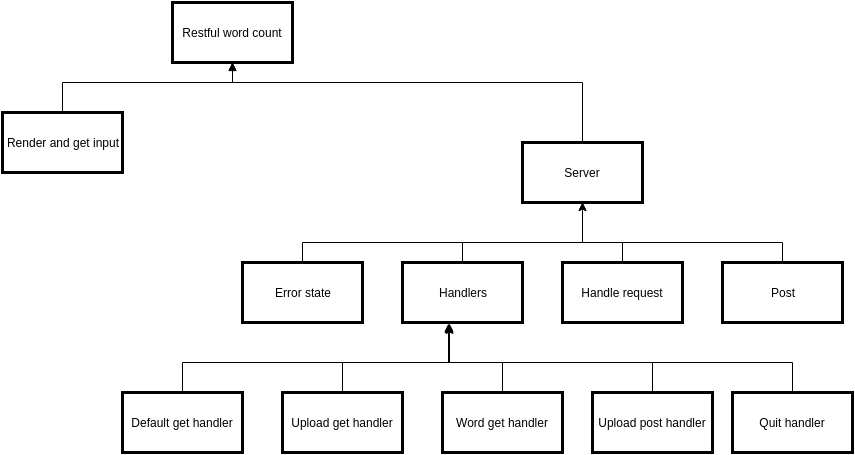

The diagram above was exported from draw.io. Its source (the exported page's mxGraphModel, read from the mxfile embedded in the PNG):
<mxGraphModel dx="1674" dy="803" grid="1" gridSize="10" guides="1" tooltips="1" connect="1" arrows="1" fold="1" page="1" pageScale="1" pageWidth="1169" pageHeight="826" background="#ffffff" math="0" shadow="0">
  <root>
    <mxCell id="0" style=";html=1;" />
    <mxCell id="1" style=";html=1;" parent="0" />
    <mxCell id="2" value="Restful word count" style="whiteSpace=wrap;strokeWidth=3;html=1;" vertex="1" parent="1">
      <mxGeometry x="760" y="40" width="120" height="60" as="geometry" />
    </mxCell>
    <mxCell id="3" value="Render and get input" style="whiteSpace=wrap;strokeWidth=3;html=1;" vertex="1" parent="1">
      <mxGeometry x="590" y="150" width="120" height="60" as="geometry" />
    </mxCell>
    <mxCell id="23" value="" style="edgeStyle=elbowEdgeStyle;elbow=vertical;rounded=0;html=1;" edge="1" parent="1" source="3" target="2">
      <mxGeometry width="100" height="100" relative="1" as="geometry">
        <mxPoint x="90" y="170" as="sourcePoint" />
        <mxPoint x="190" y="70" as="targetPoint" />
        <Array as="points">
          <mxPoint x="820" y="120" />
          <mxPoint x="790" y="120" />
        </Array>
      </mxGeometry>
    </mxCell>
    <mxCell id="6898d53d7bd42f74-43" style="edgeStyle=orthogonalEdgeStyle;rounded=0;html=1;entryX=0.5;entryY=1;startArrow=none;startFill=0;endArrow=block;endFill=1;jettySize=auto;orthogonalLoop=1;fontSize=10;" edge="1" parent="1" source="6898d53d7bd42f74-42" target="2">
      <mxGeometry relative="1" as="geometry">
        <Array as="points">
          <mxPoint x="1170" y="120" />
          <mxPoint x="820" y="120" />
        </Array>
      </mxGeometry>
    </mxCell>
    <mxCell id="6898d53d7bd42f74-42" value="&lt;div&gt;Server&lt;/div&gt;" style="whiteSpace=wrap;strokeWidth=3;html=1;" vertex="1" parent="1">
      <mxGeometry x="1110" y="180" width="120" height="60" as="geometry" />
    </mxCell>
    <mxCell id="6898d53d7bd42f74-44" style="edgeStyle=orthogonalEdgeStyle;rounded=0;html=1;exitX=0.5;exitY=0;entryX=0.5;entryY=0;startArrow=none;startFill=0;endArrow=none;endFill=0;jettySize=auto;orthogonalLoop=1;fontSize=10;" edge="1" parent="1" source="6898d53d7bd42f74-42" target="6898d53d7bd42f74-42">
      <mxGeometry relative="1" as="geometry" />
    </mxCell>
    <mxCell id="6898d53d7bd42f74-49" style="edgeStyle=orthogonalEdgeStyle;rounded=0;html=1;entryX=0.5;entryY=1;startArrow=none;startFill=0;endArrow=none;endFill=0;jettySize=auto;orthogonalLoop=1;fontSize=10;" edge="1" parent="1" source="6898d53d7bd42f74-45" target="6898d53d7bd42f74-42">
      <mxGeometry relative="1" as="geometry">
        <Array as="points">
          <mxPoint x="890" y="280" />
          <mxPoint x="1170" y="280" />
        </Array>
      </mxGeometry>
    </mxCell>
    <mxCell id="6898d53d7bd42f74-45" value="Error state" style="whiteSpace=wrap;strokeWidth=3;html=1;" vertex="1" parent="1">
      <mxGeometry x="830" y="300" width="120" height="60" as="geometry" />
    </mxCell>
    <mxCell id="6898d53d7bd42f74-50" style="edgeStyle=orthogonalEdgeStyle;rounded=0;html=1;startArrow=none;startFill=0;endArrow=none;endFill=0;jettySize=auto;orthogonalLoop=1;fontSize=10;" edge="1" parent="1" source="6898d53d7bd42f74-46" target="6898d53d7bd42f74-42">
      <mxGeometry relative="1" as="geometry">
        <Array as="points">
          <mxPoint x="1050" y="280" />
          <mxPoint x="1170" y="280" />
        </Array>
      </mxGeometry>
    </mxCell>
    <mxCell id="6898d53d7bd42f74-46" value="Handlers" style="whiteSpace=wrap;strokeWidth=3;html=1;" vertex="1" parent="1">
      <mxGeometry x="990" y="300" width="120" height="60" as="geometry" />
    </mxCell>
    <mxCell id="6898d53d7bd42f74-47" value="Quit handler" style="whiteSpace=wrap;strokeWidth=3;html=1;" vertex="1" parent="1">
      <mxGeometry x="1320" y="430" width="120" height="60" as="geometry" />
    </mxCell>
    <mxCell id="6898d53d7bd42f74-52" style="edgeStyle=orthogonalEdgeStyle;rounded=0;html=1;entryX=0.5;entryY=1;startArrow=none;startFill=0;endArrow=classic;endFill=1;jettySize=auto;orthogonalLoop=1;fontSize=10;" edge="1" parent="1" source="6898d53d7bd42f74-48" target="6898d53d7bd42f74-42">
      <mxGeometry relative="1" as="geometry">
        <Array as="points">
          <mxPoint x="1370" y="280" />
          <mxPoint x="1170" y="280" />
        </Array>
      </mxGeometry>
    </mxCell>
    <mxCell id="6898d53d7bd42f74-48" value="Post" style="whiteSpace=wrap;strokeWidth=3;html=1;" vertex="1" parent="1">
      <mxGeometry x="1310" y="300" width="120" height="60" as="geometry" />
    </mxCell>
    <mxCell id="62ff403165e6add1-38" value="Default get handler" style="whiteSpace=wrap;strokeWidth=3;html=1;" vertex="1" parent="1">
      <mxGeometry x="710" y="430" width="120" height="60" as="geometry" />
    </mxCell>
    <mxCell id="62ff403165e6add1-39" value="Upload get handler" style="whiteSpace=wrap;strokeWidth=3;html=1;" vertex="1" parent="1">
      <mxGeometry x="870" y="430" width="120" height="60" as="geometry" />
    </mxCell>
    <mxCell id="62ff403165e6add1-40" value="Word get handler" style="whiteSpace=wrap;strokeWidth=3;html=1;" vertex="1" parent="1">
      <mxGeometry x="1030" y="430" width="120" height="60" as="geometry" />
    </mxCell>
    <mxCell id="62ff403165e6add1-41" value="Upload post handler" style="whiteSpace=wrap;strokeWidth=3;html=1;" vertex="1" parent="1">
      <mxGeometry x="1180" y="430" width="120" height="60" as="geometry" />
    </mxCell>
    <mxCell id="62ff403165e6add1-42" value="Handle request" style="whiteSpace=wrap;strokeWidth=3;html=1;" vertex="1" parent="1">
      <mxGeometry x="1150" y="300" width="120" height="60" as="geometry" />
    </mxCell>
    <mxCell id="62ff403165e6add1-43" style="edgeStyle=orthogonalEdgeStyle;rounded=0;html=1;startArrow=none;startFill=0;endArrow=classic;endFill=1;jettySize=auto;orthogonalLoop=1;fontSize=10;" edge="1" parent="1" source="62ff403165e6add1-42" target="6898d53d7bd42f74-42">
      <mxGeometry relative="1" as="geometry">
        <Array as="points">
          <mxPoint x="1210" y="280" />
          <mxPoint x="1170" y="280" />
        </Array>
      </mxGeometry>
    </mxCell>
    <mxCell id="62ff403165e6add1-48" style="edgeStyle=orthogonalEdgeStyle;rounded=0;html=1;startArrow=none;startFill=0;endArrow=classic;endFill=1;jettySize=auto;orthogonalLoop=1;fontSize=10;entryX=0.392;entryY=1.033;entryPerimeter=0;" edge="1" parent="1" source="62ff403165e6add1-40" target="6898d53d7bd42f74-46">
      <mxGeometry relative="1" as="geometry">
        <mxPoint x="1040" y="370" as="targetPoint" />
        <Array as="points">
          <mxPoint x="1090" y="400" />
          <mxPoint x="1037" y="400" />
        </Array>
      </mxGeometry>
    </mxCell>
    <mxCell id="62ff403165e6add1-51" style="edgeStyle=orthogonalEdgeStyle;rounded=0;html=1;entryX=0.392;entryY=1.017;entryPerimeter=0;startArrow=none;startFill=0;endArrow=classic;endFill=1;jettySize=auto;orthogonalLoop=1;fontSize=10;" edge="1" parent="1" source="62ff403165e6add1-41" target="6898d53d7bd42f74-46">
      <mxGeometry relative="1" as="geometry">
        <Array as="points">
          <mxPoint x="1240" y="400" />
          <mxPoint x="1037" y="400" />
        </Array>
      </mxGeometry>
    </mxCell>
    <mxCell id="62ff403165e6add1-52" style="edgeStyle=orthogonalEdgeStyle;rounded=0;html=1;entryX=0.383;entryY=1.033;entryPerimeter=0;startArrow=none;startFill=0;endArrow=classic;endFill=1;jettySize=auto;orthogonalLoop=1;fontSize=10;" edge="1" parent="1" source="6898d53d7bd42f74-47" target="6898d53d7bd42f74-46">
      <mxGeometry relative="1" as="geometry">
        <Array as="points">
          <mxPoint x="1380" y="400" />
          <mxPoint x="1036" y="400" />
        </Array>
      </mxGeometry>
    </mxCell>
    <mxCell id="62ff403165e6add1-53" style="edgeStyle=orthogonalEdgeStyle;rounded=0;html=1;entryX=0.383;entryY=1.017;entryPerimeter=0;startArrow=none;startFill=0;endArrow=classic;endFill=1;jettySize=auto;orthogonalLoop=1;fontSize=10;" edge="1" parent="1" source="62ff403165e6add1-39" target="6898d53d7bd42f74-46">
      <mxGeometry relative="1" as="geometry">
        <Array as="points">
          <mxPoint x="930" y="400" />
          <mxPoint x="1036" y="400" />
        </Array>
      </mxGeometry>
    </mxCell>
    <mxCell id="62ff403165e6add1-54" style="edgeStyle=orthogonalEdgeStyle;rounded=0;html=1;entryX=0.392;entryY=1.05;entryPerimeter=0;startArrow=none;startFill=0;endArrow=classic;endFill=1;jettySize=auto;orthogonalLoop=1;fontSize=10;" edge="1" parent="1" source="62ff403165e6add1-38" target="6898d53d7bd42f74-46">
      <mxGeometry relative="1" as="geometry">
        <Array as="points">
          <mxPoint x="770" y="400" />
          <mxPoint x="1037" y="400" />
        </Array>
      </mxGeometry>
    </mxCell>
  </root>
</mxGraphModel>